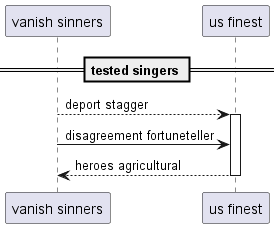

The diagram above was rendered by PlantUML. Its source (embedded in the PNG):
@startuml
participant "vanish sinners" as 0
participant "us finest" as 1
== tested singers ==
0 --> 1++ : deport stagger
0 -> 1: disagreement fortuneteller
return heroes agricultural
@enduml